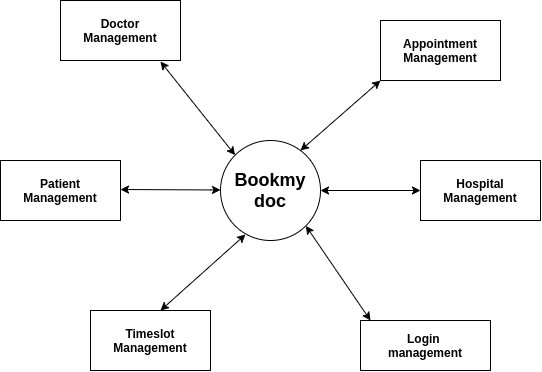

The diagram above was exported from draw.io. Its source (the exported page's mxGraphModel, read from the mxfile embedded in the PNG):
<mxGraphModel dx="877" dy="677" grid="1" gridSize="10" guides="1" tooltips="1" connect="1" arrows="1" fold="1" page="1" pageScale="1" pageWidth="827" pageHeight="1169" math="0" shadow="0">
  <root>
    <mxCell id="WIyWlLk6GJQsqaUBKTNV-0" />
    <mxCell id="WIyWlLk6GJQsqaUBKTNV-1" parent="WIyWlLk6GJQsqaUBKTNV-0" />
    <mxCell id="B34jvVJrp8sXn8FbiNB--1" value="&lt;b&gt;&lt;font style=&quot;font-size: 18px&quot;&gt;Bookmy&lt;br&gt;doc&lt;/font&gt;&lt;/b&gt;" style="ellipse;whiteSpace=wrap;html=1;aspect=fixed;" vertex="1" parent="WIyWlLk6GJQsqaUBKTNV-1">
      <mxGeometry x="240" y="210" width="100" height="100" as="geometry" />
    </mxCell>
    <mxCell id="B34jvVJrp8sXn8FbiNB--4" value="" style="endArrow=classic;startArrow=classic;html=1;entryX=1;entryY=1;entryDx=0;entryDy=0;" edge="1" parent="WIyWlLk6GJQsqaUBKTNV-1" target="B34jvVJrp8sXn8FbiNB--1">
      <mxGeometry width="50" height="50" relative="1" as="geometry">
        <mxPoint x="390" y="390" as="sourcePoint" />
        <mxPoint x="320" y="310" as="targetPoint" />
      </mxGeometry>
    </mxCell>
    <mxCell id="B34jvVJrp8sXn8FbiNB--6" value="&lt;b&gt;Login &lt;br&gt;management&lt;/b&gt;" style="rounded=0;whiteSpace=wrap;html=1;" vertex="1" parent="WIyWlLk6GJQsqaUBKTNV-1">
      <mxGeometry x="380" y="390" width="130" height="50" as="geometry" />
    </mxCell>
    <mxCell id="B34jvVJrp8sXn8FbiNB--7" value="" style="endArrow=classic;startArrow=classic;html=1;" edge="1" parent="WIyWlLk6GJQsqaUBKTNV-1">
      <mxGeometry width="50" height="50" relative="1" as="geometry">
        <mxPoint x="140" y="259" as="sourcePoint" />
        <mxPoint x="240" y="259.5" as="targetPoint" />
        <Array as="points">
          <mxPoint x="240" y="259.5" />
        </Array>
      </mxGeometry>
    </mxCell>
    <mxCell id="B34jvVJrp8sXn8FbiNB--10" value="&lt;b&gt;Patient&lt;br&gt;Management&lt;/b&gt;" style="rounded=0;whiteSpace=wrap;html=1;" vertex="1" parent="WIyWlLk6GJQsqaUBKTNV-1">
      <mxGeometry x="20" y="230" width="120" height="60" as="geometry" />
    </mxCell>
    <mxCell id="B34jvVJrp8sXn8FbiNB--11" value="" style="endArrow=classic;startArrow=classic;html=1;entryX=0.833;entryY=1.017;entryDx=0;entryDy=0;entryPerimeter=0;exitX=0;exitY=0;exitDx=0;exitDy=0;" edge="1" parent="WIyWlLk6GJQsqaUBKTNV-1" source="B34jvVJrp8sXn8FbiNB--1" target="B34jvVJrp8sXn8FbiNB--16">
      <mxGeometry width="50" height="50" relative="1" as="geometry">
        <mxPoint x="280" y="160" as="sourcePoint" />
        <mxPoint x="290" y="120" as="targetPoint" />
      </mxGeometry>
    </mxCell>
    <mxCell id="B34jvVJrp8sXn8FbiNB--16" value="&lt;b&gt;Doctor&lt;br&gt;Management&lt;/b&gt;" style="rounded=0;whiteSpace=wrap;html=1;" vertex="1" parent="WIyWlLk6GJQsqaUBKTNV-1">
      <mxGeometry x="80" y="70" width="120" height="60" as="geometry" />
    </mxCell>
    <mxCell id="B34jvVJrp8sXn8FbiNB--17" value="" style="endArrow=classic;startArrow=classic;html=1;" edge="1" parent="WIyWlLk6GJQsqaUBKTNV-1">
      <mxGeometry width="50" height="50" relative="1" as="geometry">
        <mxPoint x="340" y="260" as="sourcePoint" />
        <mxPoint x="440" y="260" as="targetPoint" />
      </mxGeometry>
    </mxCell>
    <mxCell id="B34jvVJrp8sXn8FbiNB--18" value="&lt;b&gt;Hospital&lt;br&gt;Management&lt;/b&gt;" style="rounded=0;whiteSpace=wrap;html=1;" vertex="1" parent="WIyWlLk6GJQsqaUBKTNV-1">
      <mxGeometry x="440" y="230" width="120" height="60" as="geometry" />
    </mxCell>
    <mxCell id="B34jvVJrp8sXn8FbiNB--19" value="" style="endArrow=classic;startArrow=classic;html=1;" edge="1" parent="WIyWlLk6GJQsqaUBKTNV-1">
      <mxGeometry width="50" height="50" relative="1" as="geometry">
        <mxPoint x="320" y="220" as="sourcePoint" />
        <mxPoint x="400" y="150" as="targetPoint" />
      </mxGeometry>
    </mxCell>
    <mxCell id="B34jvVJrp8sXn8FbiNB--21" value="&lt;b&gt;Appointment&lt;br&gt;Management&lt;/b&gt;" style="rounded=0;whiteSpace=wrap;html=1;" vertex="1" parent="WIyWlLk6GJQsqaUBKTNV-1">
      <mxGeometry x="400" y="90" width="120" height="60" as="geometry" />
    </mxCell>
    <mxCell id="B34jvVJrp8sXn8FbiNB--22" value="" style="endArrow=classic;startArrow=classic;html=1;entryX=0.25;entryY=0.94;entryDx=0;entryDy=0;entryPerimeter=0;" edge="1" parent="WIyWlLk6GJQsqaUBKTNV-1" target="B34jvVJrp8sXn8FbiNB--1">
      <mxGeometry width="50" height="50" relative="1" as="geometry">
        <mxPoint x="180" y="380" as="sourcePoint" />
        <mxPoint x="270" y="310" as="targetPoint" />
      </mxGeometry>
    </mxCell>
    <mxCell id="B34jvVJrp8sXn8FbiNB--23" value="&lt;b&gt;Timeslot&lt;br&gt;Management&lt;/b&gt;" style="rounded=0;whiteSpace=wrap;html=1;" vertex="1" parent="WIyWlLk6GJQsqaUBKTNV-1">
      <mxGeometry x="110" y="380" width="120" height="60" as="geometry" />
    </mxCell>
  </root>
</mxGraphModel>